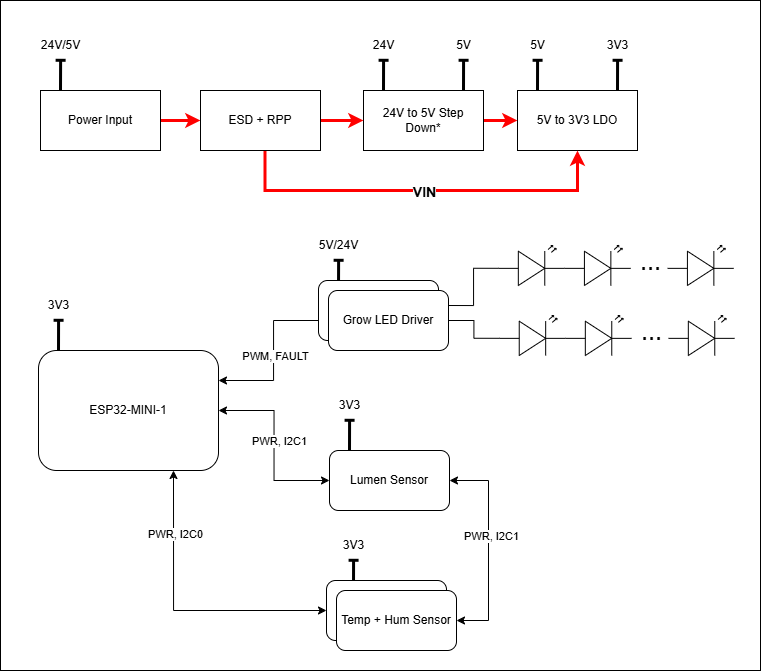

The diagram above was exported from draw.io. Its source (the exported page's mxGraphModel, read from the mxfile embedded in the PNG):
<mxGraphModel dx="2062" dy="-460" grid="1" gridSize="10" guides="1" tooltips="1" connect="1" arrows="1" fold="1" page="1" pageScale="1" pageWidth="827" pageHeight="1169" math="0" shadow="0">
  <root>
    <mxCell id="0" />
    <mxCell id="1" parent="0" />
    <mxCell id="pyRwIGHxWTan7YcNkmGH-6" value="" style="rounded=0;whiteSpace=wrap;html=1;" vertex="1" parent="1">
      <mxGeometry x="-800" y="1370" width="760" height="670" as="geometry" />
    </mxCell>
    <mxCell id="NTAff-A9B5_yblpOyJ2z-14" style="edgeStyle=orthogonalEdgeStyle;rounded=0;orthogonalLoop=1;jettySize=auto;html=1;exitX=1;exitY=0.5;exitDx=0;exitDy=0;entryX=0;entryY=0.5;entryDx=0;entryDy=0;strokeWidth=3;strokeColor=#ff0000;" parent="1" source="NTAff-A9B5_yblpOyJ2z-2" target="NTAff-A9B5_yblpOyJ2z-5" edge="1">
      <mxGeometry relative="1" as="geometry" />
    </mxCell>
    <mxCell id="NTAff-A9B5_yblpOyJ2z-2" value="Power Input" style="rounded=0;whiteSpace=wrap;html=1;" parent="1" vertex="1">
      <mxGeometry x="-760" y="1460" width="120" height="60" as="geometry" />
    </mxCell>
    <mxCell id="NTAff-A9B5_yblpOyJ2z-16" style="edgeStyle=orthogonalEdgeStyle;rounded=0;orthogonalLoop=1;jettySize=auto;html=1;exitX=1;exitY=0.5;exitDx=0;exitDy=0;entryX=0;entryY=0.5;entryDx=0;entryDy=0;strokeWidth=3;strokeColor=#ff0000;" parent="1" source="NTAff-A9B5_yblpOyJ2z-3" target="NTAff-A9B5_yblpOyJ2z-4" edge="1">
      <mxGeometry relative="1" as="geometry" />
    </mxCell>
    <mxCell id="NTAff-A9B5_yblpOyJ2z-3" value="24V to 5V Step Down*" style="rounded=0;whiteSpace=wrap;html=1;" parent="1" vertex="1">
      <mxGeometry x="-437" y="1460" width="120" height="60" as="geometry" />
    </mxCell>
    <mxCell id="NTAff-A9B5_yblpOyJ2z-4" value="5V to 3V3 LDO" style="rounded=0;whiteSpace=wrap;html=1;" parent="1" vertex="1">
      <mxGeometry x="-283" y="1460" width="120" height="60" as="geometry" />
    </mxCell>
    <mxCell id="NTAff-A9B5_yblpOyJ2z-15" style="edgeStyle=orthogonalEdgeStyle;rounded=0;orthogonalLoop=1;jettySize=auto;html=1;exitX=1;exitY=0.5;exitDx=0;exitDy=0;entryX=0;entryY=0.5;entryDx=0;entryDy=0;strokeWidth=3;strokeColor=#ff0000;" parent="1" source="NTAff-A9B5_yblpOyJ2z-5" target="NTAff-A9B5_yblpOyJ2z-3" edge="1">
      <mxGeometry relative="1" as="geometry" />
    </mxCell>
    <mxCell id="pyRwIGHxWTan7YcNkmGH-2" style="edgeStyle=orthogonalEdgeStyle;rounded=0;orthogonalLoop=1;jettySize=auto;html=1;exitX=0.5;exitY=1;exitDx=0;exitDy=0;strokeWidth=3;strokeColor=#FF0000;entryX=0.5;entryY=1;entryDx=0;entryDy=0;" edge="1" parent="1" target="NTAff-A9B5_yblpOyJ2z-4">
      <mxGeometry relative="1" as="geometry">
        <mxPoint x="-535.5" y="1510" as="sourcePoint" />
        <mxPoint x="-220" y="1540" as="targetPoint" />
        <Array as="points">
          <mxPoint x="-535" y="1560" />
          <mxPoint x="-223" y="1560" />
        </Array>
      </mxGeometry>
    </mxCell>
    <mxCell id="pyRwIGHxWTan7YcNkmGH-5" value="&lt;b&gt;&lt;font style=&quot;font-size: 14px;&quot;&gt;VIN&lt;/font&gt;&lt;/b&gt;" style="edgeLabel;html=1;align=center;verticalAlign=middle;resizable=0;points=[];" vertex="1" connectable="0" parent="pyRwIGHxWTan7YcNkmGH-2">
      <mxGeometry x="0.1628" y="-1" relative="1" as="geometry">
        <mxPoint x="-25" as="offset" />
      </mxGeometry>
    </mxCell>
    <mxCell id="NTAff-A9B5_yblpOyJ2z-5" value="ESD + RPP" style="rounded=0;whiteSpace=wrap;html=1;" parent="1" vertex="1">
      <mxGeometry x="-600" y="1460" width="120" height="60" as="geometry" />
    </mxCell>
    <mxCell id="NTAff-A9B5_yblpOyJ2z-19" style="edgeStyle=orthogonalEdgeStyle;rounded=0;orthogonalLoop=1;jettySize=auto;html=1;exitX=0.75;exitY=0;exitDx=0;exitDy=0;strokeWidth=3;endArrow=baseDash;endFill=0;entryX=0.502;entryY=0.993;entryDx=0;entryDy=0;entryPerimeter=0;" parent="1" target="NTAff-A9B5_yblpOyJ2z-20" edge="1">
      <mxGeometry relative="1" as="geometry">
        <mxPoint x="-739.6666666666666" y="1430" as="targetPoint" />
        <mxPoint x="-740" y="1460" as="sourcePoint" />
      </mxGeometry>
    </mxCell>
    <mxCell id="NTAff-A9B5_yblpOyJ2z-20" value="24V/5V" style="text;html=1;align=center;verticalAlign=middle;resizable=0;points=[];autosize=1;strokeColor=none;fillColor=none;" parent="1" vertex="1">
      <mxGeometry x="-770" y="1400" width="60" height="30" as="geometry" />
    </mxCell>
    <mxCell id="NTAff-A9B5_yblpOyJ2z-21" style="edgeStyle=orthogonalEdgeStyle;rounded=0;orthogonalLoop=1;jettySize=auto;html=1;exitX=0.75;exitY=0;exitDx=0;exitDy=0;strokeWidth=3;endArrow=baseDash;endFill=0;entryX=0.502;entryY=0.993;entryDx=0;entryDy=0;entryPerimeter=0;" parent="1" target="NTAff-A9B5_yblpOyJ2z-22" edge="1">
      <mxGeometry relative="1" as="geometry">
        <mxPoint x="-416.66666666666663" y="1430" as="targetPoint" />
        <mxPoint x="-417" y="1460" as="sourcePoint" />
      </mxGeometry>
    </mxCell>
    <mxCell id="NTAff-A9B5_yblpOyJ2z-22" value="24V" style="text;html=1;align=center;verticalAlign=middle;resizable=0;points=[];autosize=1;strokeColor=none;fillColor=none;" parent="1" vertex="1">
      <mxGeometry x="-437" y="1400" width="40" height="30" as="geometry" />
    </mxCell>
    <mxCell id="NTAff-A9B5_yblpOyJ2z-23" style="edgeStyle=orthogonalEdgeStyle;rounded=0;orthogonalLoop=1;jettySize=auto;html=1;exitX=0.75;exitY=0;exitDx=0;exitDy=0;strokeWidth=3;endArrow=baseDash;endFill=0;entryX=0.502;entryY=0.993;entryDx=0;entryDy=0;entryPerimeter=0;" parent="1" target="NTAff-A9B5_yblpOyJ2z-24" edge="1">
      <mxGeometry relative="1" as="geometry">
        <mxPoint x="-336.66666666666663" y="1430" as="targetPoint" />
        <mxPoint x="-337" y="1460" as="sourcePoint" />
      </mxGeometry>
    </mxCell>
    <mxCell id="NTAff-A9B5_yblpOyJ2z-24" value="5V" style="text;html=1;align=center;verticalAlign=middle;resizable=0;points=[];autosize=1;strokeColor=none;fillColor=none;" parent="1" vertex="1">
      <mxGeometry x="-357" y="1400" width="40" height="30" as="geometry" />
    </mxCell>
    <mxCell id="NTAff-A9B5_yblpOyJ2z-25" style="edgeStyle=orthogonalEdgeStyle;rounded=0;orthogonalLoop=1;jettySize=auto;html=1;exitX=0.75;exitY=0;exitDx=0;exitDy=0;strokeWidth=3;endArrow=baseDash;endFill=0;entryX=0.502;entryY=0.993;entryDx=0;entryDy=0;entryPerimeter=0;" parent="1" target="NTAff-A9B5_yblpOyJ2z-26" edge="1">
      <mxGeometry relative="1" as="geometry">
        <mxPoint x="-262.66666666666663" y="1430" as="targetPoint" />
        <mxPoint x="-263" y="1460" as="sourcePoint" />
      </mxGeometry>
    </mxCell>
    <mxCell id="NTAff-A9B5_yblpOyJ2z-26" value="5V" style="text;html=1;align=center;verticalAlign=middle;resizable=0;points=[];autosize=1;strokeColor=none;fillColor=none;" parent="1" vertex="1">
      <mxGeometry x="-283" y="1400" width="40" height="30" as="geometry" />
    </mxCell>
    <mxCell id="NTAff-A9B5_yblpOyJ2z-27" style="edgeStyle=orthogonalEdgeStyle;rounded=0;orthogonalLoop=1;jettySize=auto;html=1;exitX=0.75;exitY=0;exitDx=0;exitDy=0;strokeWidth=3;endArrow=baseDash;endFill=0;entryX=0.502;entryY=0.993;entryDx=0;entryDy=0;entryPerimeter=0;" parent="1" target="NTAff-A9B5_yblpOyJ2z-28" edge="1">
      <mxGeometry relative="1" as="geometry">
        <mxPoint x="-182.66666666666663" y="1430" as="targetPoint" />
        <mxPoint x="-183" y="1460" as="sourcePoint" />
      </mxGeometry>
    </mxCell>
    <mxCell id="NTAff-A9B5_yblpOyJ2z-28" value="3V3" style="text;html=1;align=center;verticalAlign=middle;resizable=0;points=[];autosize=1;strokeColor=none;fillColor=none;" parent="1" vertex="1">
      <mxGeometry x="-203" y="1400" width="40" height="30" as="geometry" />
    </mxCell>
    <mxCell id="NTAff-A9B5_yblpOyJ2z-53" style="edgeStyle=orthogonalEdgeStyle;rounded=0;orthogonalLoop=1;jettySize=auto;html=1;exitX=1;exitY=0.5;exitDx=0;exitDy=0;entryX=1;entryY=0.5;entryDx=0;entryDy=0;startArrow=classic;startFill=1;" parent="1" source="NTAff-A9B5_yblpOyJ2z-7" target="NTAff-A9B5_yblpOyJ2z-10" edge="1">
      <mxGeometry relative="1" as="geometry">
        <Array as="points">
          <mxPoint x="-312" y="1850" />
          <mxPoint x="-312" y="1990" />
        </Array>
      </mxGeometry>
    </mxCell>
    <mxCell id="NTAff-A9B5_yblpOyJ2z-54" value="PWR, I2C1" style="edgeLabel;html=1;align=center;verticalAlign=middle;resizable=0;points=[];" parent="NTAff-A9B5_yblpOyJ2z-53" vertex="1" connectable="0">
      <mxGeometry x="-0.1116" y="2" relative="1" as="geometry">
        <mxPoint as="offset" />
      </mxGeometry>
    </mxCell>
    <mxCell id="NTAff-A9B5_yblpOyJ2z-51" style="edgeStyle=orthogonalEdgeStyle;rounded=0;orthogonalLoop=1;jettySize=auto;html=1;exitX=1;exitY=0.5;exitDx=0;exitDy=0;startArrow=classic;startFill=1;" parent="1" source="NTAff-A9B5_yblpOyJ2z-13" target="NTAff-A9B5_yblpOyJ2z-7" edge="1">
      <mxGeometry relative="1" as="geometry" />
    </mxCell>
    <mxCell id="NTAff-A9B5_yblpOyJ2z-56" style="edgeStyle=orthogonalEdgeStyle;rounded=0;orthogonalLoop=1;jettySize=auto;html=1;exitX=1;exitY=0.25;exitDx=0;exitDy=0;entryX=0;entryY=0.5;entryDx=0;entryDy=0;startArrow=classic;startFill=1;" parent="1" source="NTAff-A9B5_yblpOyJ2z-13" target="NTAff-A9B5_yblpOyJ2z-9" edge="1">
      <mxGeometry relative="1" as="geometry" />
    </mxCell>
    <mxCell id="NTAff-A9B5_yblpOyJ2z-57" value="PWM, FAULT" style="edgeLabel;html=1;align=center;verticalAlign=middle;resizable=0;points=[];" parent="NTAff-A9B5_yblpOyJ2z-56" vertex="1" connectable="0">
      <mxGeometry x="0.0306" y="-1" relative="1" as="geometry">
        <mxPoint y="7" as="offset" />
      </mxGeometry>
    </mxCell>
    <mxCell id="NTAff-A9B5_yblpOyJ2z-29" style="edgeStyle=orthogonalEdgeStyle;rounded=0;orthogonalLoop=1;jettySize=auto;html=1;exitX=0.75;exitY=0;exitDx=0;exitDy=0;strokeWidth=3;endArrow=baseDash;endFill=0;entryX=0.502;entryY=0.993;entryDx=0;entryDy=0;entryPerimeter=0;" parent="1" target="NTAff-A9B5_yblpOyJ2z-30" edge="1">
      <mxGeometry relative="1" as="geometry">
        <mxPoint x="-450.66666666666663" y="1790" as="targetPoint" />
        <mxPoint x="-451" y="1820" as="sourcePoint" />
      </mxGeometry>
    </mxCell>
    <mxCell id="NTAff-A9B5_yblpOyJ2z-31" style="edgeStyle=orthogonalEdgeStyle;rounded=0;orthogonalLoop=1;jettySize=auto;html=1;exitX=0.75;exitY=0;exitDx=0;exitDy=0;strokeWidth=3;endArrow=baseDash;endFill=0;entryX=0.502;entryY=0.993;entryDx=0;entryDy=0;entryPerimeter=0;" parent="1" target="NTAff-A9B5_yblpOyJ2z-32" edge="1">
      <mxGeometry relative="1" as="geometry">
        <mxPoint x="-461.66666666666663" y="1630" as="targetPoint" />
        <mxPoint x="-462" y="1660" as="sourcePoint" />
      </mxGeometry>
    </mxCell>
    <mxCell id="NTAff-A9B5_yblpOyJ2z-33" style="edgeStyle=orthogonalEdgeStyle;rounded=0;orthogonalLoop=1;jettySize=auto;html=1;exitX=0.75;exitY=0;exitDx=0;exitDy=0;strokeWidth=3;endArrow=baseDash;endFill=0;entryX=0.502;entryY=0.993;entryDx=0;entryDy=0;entryPerimeter=0;" parent="1" target="NTAff-A9B5_yblpOyJ2z-34" edge="1">
      <mxGeometry relative="1" as="geometry">
        <mxPoint x="-446.66666666666663" y="1930" as="targetPoint" />
        <mxPoint x="-447" y="1960" as="sourcePoint" />
      </mxGeometry>
    </mxCell>
    <mxCell id="NTAff-A9B5_yblpOyJ2z-35" style="edgeStyle=orthogonalEdgeStyle;rounded=0;orthogonalLoop=1;jettySize=auto;html=1;exitX=0.75;exitY=0;exitDx=0;exitDy=0;strokeWidth=3;endArrow=baseDash;endFill=0;entryX=0.502;entryY=0.993;entryDx=0;entryDy=0;entryPerimeter=0;" parent="1" target="NTAff-A9B5_yblpOyJ2z-36" edge="1">
      <mxGeometry relative="1" as="geometry">
        <mxPoint x="-741.6666666666666" y="1690" as="targetPoint" />
        <mxPoint x="-742" y="1720" as="sourcePoint" />
      </mxGeometry>
    </mxCell>
    <mxCell id="NTAff-A9B5_yblpOyJ2z-49" style="edgeStyle=orthogonalEdgeStyle;rounded=0;orthogonalLoop=1;jettySize=auto;html=1;exitX=0;exitY=0.57;exitDx=0;exitDy=0;exitPerimeter=0;endArrow=none;endFill=0;" parent="1" source="NTAff-A9B5_yblpOyJ2z-38" target="NTAff-A9B5_yblpOyJ2z-9" edge="1">
      <mxGeometry relative="1" as="geometry" />
    </mxCell>
    <mxCell id="NTAff-A9B5_yblpOyJ2z-50" style="edgeStyle=orthogonalEdgeStyle;rounded=0;orthogonalLoop=1;jettySize=auto;html=1;exitX=0;exitY=0.57;exitDx=0;exitDy=0;exitPerimeter=0;entryX=1;entryY=0.25;entryDx=0;entryDy=0;endArrow=none;endFill=0;" parent="1" source="NTAff-A9B5_yblpOyJ2z-45" target="NTAff-A9B5_yblpOyJ2z-9" edge="1">
      <mxGeometry relative="1" as="geometry" />
    </mxCell>
    <mxCell id="NTAff-A9B5_yblpOyJ2z-52" style="edgeStyle=orthogonalEdgeStyle;rounded=0;orthogonalLoop=1;jettySize=auto;html=1;exitX=0;exitY=0.5;exitDx=0;exitDy=0;entryX=0.75;entryY=1;entryDx=0;entryDy=0;startArrow=classic;startFill=1;" parent="1" source="NTAff-A9B5_yblpOyJ2z-6" target="NTAff-A9B5_yblpOyJ2z-13" edge="1">
      <mxGeometry relative="1" as="geometry" />
    </mxCell>
    <mxCell id="NTAff-A9B5_yblpOyJ2z-55" value="PWR, I2C0" style="edgeLabel;html=1;align=center;verticalAlign=middle;resizable=0;points=[];" parent="NTAff-A9B5_yblpOyJ2z-52" vertex="1" connectable="0">
      <mxGeometry x="0.5627" y="-1" relative="1" as="geometry">
        <mxPoint as="offset" />
      </mxGeometry>
    </mxCell>
    <mxCell id="NTAff-A9B5_yblpOyJ2z-7" value="Lumen Sensor" style="rounded=1;whiteSpace=wrap;html=1;" parent="1" vertex="1">
      <mxGeometry x="-471" y="1820" width="120" height="60" as="geometry" />
    </mxCell>
    <mxCell id="NTAff-A9B5_yblpOyJ2z-11" value="" style="group" parent="1" vertex="1" connectable="0">
      <mxGeometry x="-474" y="1950" width="130" height="70" as="geometry" />
    </mxCell>
    <mxCell id="NTAff-A9B5_yblpOyJ2z-6" value="" style="rounded=1;whiteSpace=wrap;html=1;" parent="NTAff-A9B5_yblpOyJ2z-11" vertex="1">
      <mxGeometry width="120" height="60" as="geometry" />
    </mxCell>
    <mxCell id="NTAff-A9B5_yblpOyJ2z-10" value="Temp + Hum Sensor" style="rounded=1;whiteSpace=wrap;html=1;" parent="NTAff-A9B5_yblpOyJ2z-11" vertex="1">
      <mxGeometry x="10" y="10" width="120" height="60" as="geometry" />
    </mxCell>
    <mxCell id="NTAff-A9B5_yblpOyJ2z-12" value="" style="group" parent="1" vertex="1" connectable="0">
      <mxGeometry x="-482" y="1650" width="130" height="70" as="geometry" />
    </mxCell>
    <mxCell id="NTAff-A9B5_yblpOyJ2z-8" value="Grow LED Driver" style="rounded=1;whiteSpace=wrap;html=1;" parent="NTAff-A9B5_yblpOyJ2z-12" vertex="1">
      <mxGeometry width="120" height="60" as="geometry" />
    </mxCell>
    <mxCell id="NTAff-A9B5_yblpOyJ2z-9" value="Grow LED Driver" style="rounded=1;whiteSpace=wrap;html=1;" parent="NTAff-A9B5_yblpOyJ2z-12" vertex="1">
      <mxGeometry x="10" y="10" width="120" height="60" as="geometry" />
    </mxCell>
    <mxCell id="NTAff-A9B5_yblpOyJ2z-13" value="ESP32-MINI-1" style="rounded=1;whiteSpace=wrap;html=1;" parent="1" vertex="1">
      <mxGeometry x="-762" y="1720" width="180" height="120" as="geometry" />
    </mxCell>
    <mxCell id="NTAff-A9B5_yblpOyJ2z-30" value="3V3" style="text;html=1;align=center;verticalAlign=middle;resizable=0;points=[];autosize=1;strokeColor=none;fillColor=none;" parent="1" vertex="1">
      <mxGeometry x="-471" y="1760" width="40" height="30" as="geometry" />
    </mxCell>
    <mxCell id="NTAff-A9B5_yblpOyJ2z-34" value="3V3" style="text;html=1;align=center;verticalAlign=middle;resizable=0;points=[];autosize=1;strokeColor=none;fillColor=none;" parent="1" vertex="1">
      <mxGeometry x="-467" y="1900" width="40" height="30" as="geometry" />
    </mxCell>
    <mxCell id="NTAff-A9B5_yblpOyJ2z-36" value="3V3" style="text;html=1;align=center;verticalAlign=middle;resizable=0;points=[];autosize=1;strokeColor=none;fillColor=none;" parent="1" vertex="1">
      <mxGeometry x="-762" y="1660" width="40" height="30" as="geometry" />
    </mxCell>
    <mxCell id="NTAff-A9B5_yblpOyJ2z-43" value="" style="group" parent="1" vertex="1" connectable="0">
      <mxGeometry x="-301.09000000000003" y="1680" width="235.18" height="45" as="geometry" />
    </mxCell>
    <mxCell id="NTAff-A9B5_yblpOyJ2z-38" value="" style="verticalLabelPosition=bottom;shadow=0;dashed=0;align=center;html=1;verticalAlign=top;shape=mxgraph.electrical.opto_electronics.led_2;pointerEvents=1;" parent="NTAff-A9B5_yblpOyJ2z-43" vertex="1">
      <mxGeometry y="5" width="66.09" height="40" as="geometry" />
    </mxCell>
    <mxCell id="NTAff-A9B5_yblpOyJ2z-39" value="" style="verticalLabelPosition=bottom;shadow=0;dashed=0;align=center;html=1;verticalAlign=top;shape=mxgraph.electrical.opto_electronics.led_2;pointerEvents=1;" parent="NTAff-A9B5_yblpOyJ2z-43" vertex="1">
      <mxGeometry x="66.09" y="5" width="66.09" height="40" as="geometry" />
    </mxCell>
    <mxCell id="NTAff-A9B5_yblpOyJ2z-41" value="" style="verticalLabelPosition=bottom;shadow=0;dashed=0;align=center;html=1;verticalAlign=top;shape=mxgraph.electrical.opto_electronics.led_2;pointerEvents=1;" parent="NTAff-A9B5_yblpOyJ2z-43" vertex="1">
      <mxGeometry x="169.09" y="5" width="66.09" height="40" as="geometry" />
    </mxCell>
    <mxCell id="NTAff-A9B5_yblpOyJ2z-42" value="&lt;font style=&quot;font-size: 25px;&quot;&gt;...&lt;/font&gt;" style="text;html=1;align=center;verticalAlign=middle;resizable=0;points=[];autosize=1;strokeColor=none;fillColor=none;" parent="NTAff-A9B5_yblpOyJ2z-43" vertex="1">
      <mxGeometry x="132.18000000000004" width="40" height="40" as="geometry" />
    </mxCell>
    <mxCell id="NTAff-A9B5_yblpOyJ2z-45" value="" style="verticalLabelPosition=bottom;shadow=0;dashed=0;align=center;html=1;verticalAlign=top;shape=mxgraph.electrical.opto_electronics.led_2;pointerEvents=1;" parent="1" vertex="1">
      <mxGeometry x="-302.00000000000006" y="1615" width="66.09" height="40" as="geometry" />
    </mxCell>
    <mxCell id="NTAff-A9B5_yblpOyJ2z-46" value="" style="verticalLabelPosition=bottom;shadow=0;dashed=0;align=center;html=1;verticalAlign=top;shape=mxgraph.electrical.opto_electronics.led_2;pointerEvents=1;" parent="1" vertex="1">
      <mxGeometry x="-235.91000000000005" y="1615" width="66.09" height="40" as="geometry" />
    </mxCell>
    <mxCell id="NTAff-A9B5_yblpOyJ2z-47" value="" style="verticalLabelPosition=bottom;shadow=0;dashed=0;align=center;html=1;verticalAlign=top;shape=mxgraph.electrical.opto_electronics.led_2;pointerEvents=1;" parent="1" vertex="1">
      <mxGeometry x="-132.91000000000005" y="1615" width="66.09" height="40" as="geometry" />
    </mxCell>
    <mxCell id="NTAff-A9B5_yblpOyJ2z-58" value="PWR, I2C1" style="edgeLabel;html=1;align=center;verticalAlign=middle;resizable=0;points=[];" parent="1" vertex="1" connectable="0">
      <mxGeometry x="-522" y="1810.0033333333336" as="geometry" />
    </mxCell>
    <mxCell id="NTAff-A9B5_yblpOyJ2z-32" value="5V/24V" style="text;html=1;align=center;verticalAlign=middle;resizable=0;points=[];autosize=1;strokeColor=none;fillColor=none;" parent="1" vertex="1">
      <mxGeometry x="-492" y="1600" width="60" height="30" as="geometry" />
    </mxCell>
    <mxCell id="NTAff-A9B5_yblpOyJ2z-48" value="&lt;font style=&quot;font-size: 25px;&quot;&gt;...&lt;/font&gt;" style="text;html=1;align=center;verticalAlign=middle;resizable=0;points=[];autosize=1;strokeColor=none;fillColor=none;" parent="1" vertex="1">
      <mxGeometry x="-169.82000000000002" y="1610" width="40" height="40" as="geometry" />
    </mxCell>
  </root>
</mxGraphModel>